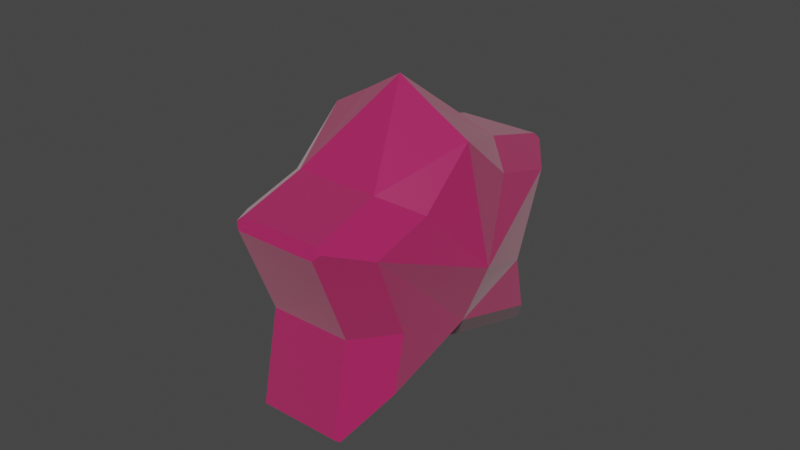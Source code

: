 # Source: particleV1.blend  (saved by Blender 3.3.6; exported with 4.5.12 LTS)
import bpy
from mathutils import Matrix  # noqa: F401  (used for matrix-valued properties, if any)

bpy.ops.wm.read_factory_settings(use_empty=True)
scene = bpy.context.scene
scene.name = 'Scene'

# ---- materials (node trees are filled in below, after node groups)
mat_material_001 = bpy.data.materials.new('Material.001')
mat_material_001.use_transparent_shadow = False

# ---- material node trees
mat_material_001.use_nodes = True; mat_material_001.node_tree.nodes.clear()
_N = mat_material_001.node_tree.nodes; _L = mat_material_001.node_tree.links
n0 = _N.new('ShaderNodeBsdfPrincipled'); n0.name = 'Principled BSDF'; n0.location = (10, 300)
n0.distribution = 'GGX'
n0.subsurface_method = 'RANDOM_WALK_SKIN'
n0.inputs[0].default_value = (0.3916, 0.01424, 0.1003, 0.5321)
n0.inputs[2].default_value = 0.331
n0.inputs[3].default_value = 1.45
n0.inputs[19].default_value = 0.06573
n0.inputs[24].default_value = 0.2
n0.inputs[27].default_value = (0.0, 0.0, 0.0, 1.0)
n0.inputs[28].default_value = 1.0
n1 = _N.new('ShaderNodeOutputMaterial'); n1.name = 'Material Output'; n1.location = (300, 300)
_L.new(n0.outputs[0], n1.inputs[0])
n1.is_active_output = True

# ---- world
world_world = bpy.data.worlds.new('World'); scene.world = world_world
world_world.use_nodes = True; world_world.node_tree.nodes.clear()
_N = world_world.node_tree.nodes; _L = world_world.node_tree.links
n0 = _N.new('ShaderNodeOutputWorld'); n0.name = 'World Output'; n0.location = (300, 300)
n1 = _N.new('ShaderNodeBackground'); n1.name = 'Background'; n1.location = (10, 300)
n1.inputs[0].default_value = (0.05088, 0.05088, 0.05088, 1.0)
_L.new(n1.outputs[0], n0.inputs[0])
n0.is_active_output = True
world_world.color = (0.05088, 0.05088, 0.05088)
world_world.use_sun_shadow = False
world_world.sun_shadow_jitter_overblur = 0.0

# ---- meshes
me_cube_001 = bpy.data.meshes.new('Cube.001')
me_cube_001.from_pydata([(0.03187, 0.0, -0.002527), (0.0, 0.02661, 0.0237), (0.0, 0.0, 0.04717), (0.0, 0.0, -0.03355), (0.0, 0.03864, -0.01478), (0.02376, 0.03065, -0.03188), (0.02376, 0.01762, 0.01775), (0.01335, 0.02661, 0.0237), (0.02376, 0.03743, 0.01237), (0.01335, 0.0, -0.03355), (0.02376, 0.0, -0.02268), (0.02376, 0.0, 0.03329), (0.01116, 0.0, 0.04044), (0.01335, 0.03864, -0.01478), (0.02376, 0.02693, -0.01412), (0.0, 0.04475, -0.04429), (0.0, 0.04253, -0.04632), (0.0, 0.04849, 0.01766), (0.0, 0.05023, 0.01415), (0.01335, 0.04253, -0.04632), (0.01335, 0.04475, -0.04429), (0.01464, 0.04352, -0.04527), (0.01335, 0.05023, 0.01415), (0.01335, 0.04849, 0.01766), (0.01505, 0.04904, 0.01614), (0.0, -0.02661, 0.0237), (0.0, -0.03864, -0.01478), (0.02376, -0.03065, -0.03188), (0.02376, -0.01762, 0.01775), (0.01335, -0.02661, 0.0237), (0.02376, -0.03743, 0.01237), (0.01335, -0.03864, -0.01478), (0.02376, -0.02693, -0.01412), (0.0, -0.04475, -0.04429), (0.0, -0.04253, -0.04632), (0.0, -0.04849, 0.01766), (0.0, -0.05023, 0.01415), (0.01335, -0.04253, -0.04632), (0.01335, -0.04475, -0.04429), (0.01464, -0.04352, -0.04527), (0.01335, -0.05023, 0.01415), (0.01335, -0.04849, 0.01766), (0.01505, -0.04904, 0.01614), (-0.03187, 0.0, -0.002527), (-0.02376, 0.03065, -0.03188), (-0.02376, 0.01762, 0.01775), (-0.01335, 0.02661, 0.0237), (-0.02376, 0.03743, 0.01237), (-0.01335, 0.0, -0.03355), (-0.02376, 0.0, -0.02268), (-0.02376, 0.0, 0.03329), (-0.01116, 0.0, 0.04044), (-0.01335, 0.03864, -0.01478), (-0.02376, 0.02693, -0.01412), (-0.01335, 0.04253, -0.04632), (-0.01335, 0.04475, -0.04429), (-0.01464, 0.04352, -0.04527), (-0.01335, 0.05023, 0.01415), (-0.01335, 0.04849, 0.01766), (-0.01505, 0.04904, 0.01614), (-0.02376, -0.03065, -0.03188), (-0.02376, -0.01762, 0.01775), (-0.01335, -0.02661, 0.0237), (-0.02376, -0.03743, 0.01237), (-0.01335, -0.03864, -0.01478), (-0.02376, -0.02693, -0.01412), (-0.01335, -0.04253, -0.04632), (-0.01335, -0.04475, -0.04429), (-0.01464, -0.04352, -0.04527), (-0.01335, -0.05023, 0.01415), (-0.01335, -0.04849, 0.01766), (-0.01505, -0.04904, 0.01614)], [], [(8, 6, 11, 0), (17, 1, 7, 23), (7, 1, 2, 12), (4, 18, 22, 13), (9, 19, 21, 5, 10), (8, 14, 13, 22, 24), (14, 5, 21, 20, 13), (7, 12, 11, 6), (6, 8, 24, 23, 7), (16, 19, 9, 3), (19, 20, 21), (22, 23, 24), (19, 16, 15, 20), (22, 18, 17, 23), (15, 4, 13, 20), (5, 14, 8, 0, 10), (30, 0, 11, 28), (35, 41, 29, 25), (29, 12, 2, 25), (26, 31, 40, 36), (9, 10, 27, 39, 37), (30, 42, 40, 31, 32), (32, 31, 38, 39, 27), (29, 28, 11, 12), (28, 29, 41, 42, 30), (34, 3, 9, 37), (37, 39, 38), (40, 42, 41), (37, 38, 33, 34), (40, 41, 35, 36), (33, 38, 31, 26), (27, 10, 0, 30, 32), (47, 43, 50, 45), (17, 58, 46, 1), (46, 51, 2, 1), (4, 52, 57, 18), (48, 49, 44, 56, 54), (47, 59, 57, 52, 53), (53, 52, 55, 56, 44), (46, 45, 50, 51), (45, 46, 58, 59, 47), (16, 3, 48, 54), (54, 56, 55), (57, 59, 58), (54, 55, 15, 16), (57, 58, 17, 18), (15, 55, 52, 4), (44, 49, 43, 47, 53), (63, 61, 50, 43), (35, 25, 62, 70), (62, 25, 2, 51), (26, 36, 69, 64), (48, 66, 68, 60, 49), (63, 65, 64, 69, 71), (65, 60, 68, 67, 64), (62, 51, 50, 61), (61, 63, 71, 70, 62), (34, 66, 48, 3), (66, 67, 68), (69, 70, 71), (66, 34, 33, 67), (69, 36, 35, 70), (33, 26, 64, 67), (60, 65, 63, 43, 49)])
_uv = me_cube_001.uv_layers.new(name='UVMap')
_uv.uv.foreach_set('vector', [0.5006, 0.5338, 0.5565, 0.5647, 0.5882, 0.625, 0.5006, 0.625, 0.5148, 0.375, 0.625, 0.375, 0.625, 0.4452, 0.5148, 0.4452, 0.6798, 0.5, 0.75, 0.5, 0.75, 0.625, 0.6798, 0.625, 0.4378, 0.375, 0.4952, 0.375, 0.4952, 0.4452, 0.4378, 0.4452, 0.3202, 0.625, 0.3202, 0.5077, 0.33, 0.5043, 0.399, 0.5349, 0.4076, 0.625, 0.5006, 0.5338, 0.4378, 0.5379, 0.4378, 0.4452, 0.4952, 0.4452, 0.5006, 0.4597, 0.4378, 0.5379, 0.399, 0.5349, 0.378, 0.4564, 0.3806, 0.4452, 0.4378, 0.4452, 0.6798, 0.5, 0.6798, 0.625, 0.5882, 0.625, 0.5565, 0.5647, 0.5565, 0.5647, 0.5006, 0.5338, 0.5006, 0.4597, 0.5148, 0.4452, 0.625, 0.4452, 0.25, 0.5077, 0.3202, 0.5077, 0.3202, 0.625, 0.25, 0.625, 0.3202, 0.5077, 0.3277, 0.5033, 0.33, 0.5043, 0.4952, 0.4452, 0.5, 0.4452, 0.5006, 0.4597, 0.3202, 0.5077, 0.25, 0.5077, 0.25, 0.5, 0.3202, 0.5, 0.4952, 0.4452, 0.4952, 0.375, 0.5148, 0.375, 0.5148, 0.4452, 0.3806, 0.375, 0.4378, 0.375, 0.4378, 0.4452, 0.3806, 0.4452, 0.399, 0.5349, 0.4378, 0.5379, 0.5006, 0.5338, 0.5006, 0.625, 0.4076, 0.625, 0.5006, 0.5338, 0.5006, 0.625, 0.5882, 0.625, 0.5565, 0.5647, 0.5148, 0.375, 0.5148, 0.4452, 0.625, 0.4452, 0.625, 0.375, 0.6798, 0.5, 0.6798, 0.625, 0.75, 0.625, 0.75, 0.5, 0.4378, 0.375, 0.4378, 0.4452, 0.4952, 0.4452, 0.4952, 0.375, 0.3202, 0.625, 0.4076, 0.625, 0.399, 0.5349, 0.33, 0.5043, 0.3202, 0.5077, 0.5006, 0.5338, 0.5006, 0.4597, 0.4952, 0.4452, 0.4378, 0.4452, 0.4378, 0.5379, 0.4378, 0.5379, 0.4378, 0.4452, 0.3806, 0.4452, 0.378, 0.4564, 0.399, 0.5349, 0.6798, 0.5, 0.5565, 0.5647, 0.5882, 0.625, 0.6798, 0.625, 0.5565, 0.5647, 0.625, 0.4452, 0.5148, 0.4452, 0.5006, 0.4597, 0.5006, 0.5338, 0.25, 0.5077, 0.25, 0.625, 0.3202, 0.625, 0.3202, 0.5077, 0.3202, 0.5077, 0.33, 0.5043, 0.3277, 0.5033, 0.4952, 0.4452, 0.5006, 0.4597, 0.5, 0.4452, 0.3202, 0.5077, 0.3202, 0.5, 0.25, 0.5, 0.25, 0.5077, 0.4952, 0.4452, 0.5148, 0.4452, 0.5148, 0.375, 0.4952, 0.375, 0.3806, 0.375, 0.3806, 0.4452, 0.4378, 0.4452, 0.4378, 0.375, 0.399, 0.5349, 0.4076, 0.625, 0.5006, 0.625, 0.5006, 0.5338, 0.4378, 0.5379, 0.5006, 0.5338, 0.5006, 0.625, 0.5882, 0.625, 0.5565, 0.5647, 0.5148, 0.375, 0.5148, 0.4452, 0.625, 0.4452, 0.625, 0.375, 0.6798, 0.5, 0.6798, 0.625, 0.75, 0.625, 0.75, 0.5, 0.4378, 0.375, 0.4378, 0.4452, 0.4952, 0.4452, 0.4952, 0.375, 0.3202, 0.625, 0.4076, 0.625, 0.399, 0.5349, 0.33, 0.5043, 0.3202, 0.5077, 0.5006, 0.5338, 0.5006, 0.4597, 0.4952, 0.4452, 0.4378, 0.4452, 0.4378, 0.5379, 0.4378, 0.5379, 0.4378, 0.4452, 0.3806, 0.4452, 0.378, 0.4564, 0.399, 0.5349, 0.6798, 0.5, 0.5565, 0.5647, 0.5882, 0.625, 0.6798, 0.625, 0.5565, 0.5647, 0.625, 0.4452, 0.5148, 0.4452, 0.5006, 0.4597, 0.5006, 0.5338, 0.25, 0.5077, 0.25, 0.625, 0.3202, 0.625, 0.3202, 0.5077, 0.3202, 0.5077, 0.33, 0.5043, 0.3277, 0.5033, 0.4952, 0.4452, 0.5006, 0.4597, 0.5, 0.4452, 0.3202, 0.5077, 0.3202, 0.5, 0.25, 0.5, 0.25, 0.5077, 0.4952, 0.4452, 0.5148, 0.4452, 0.5148, 0.375, 0.4952, 0.375, 0.3806, 0.375, 0.3806, 0.4452, 0.4378, 0.4452, 0.4378, 0.375, 0.399, 0.5349, 0.4076, 0.625, 0.5006, 0.625, 0.5006, 0.5338, 0.4378, 0.5379, 0.5006, 0.5338, 0.5565, 0.5647, 0.5882, 0.625, 0.5006, 0.625, 0.5148, 0.375, 0.625, 0.375, 0.625, 0.4452, 0.5148, 0.4452, 0.6798, 0.5, 0.75, 0.5, 0.75, 0.625, 0.6798, 0.625, 0.4378, 0.375, 0.4952, 0.375, 0.4952, 0.4452, 0.4378, 0.4452, 0.3202, 0.625, 0.3202, 0.5077, 0.33, 0.5043, 0.399, 0.5349, 0.4076, 0.625, 0.5006, 0.5338, 0.4378, 0.5379, 0.4378, 0.4452, 0.4952, 0.4452, 0.5006, 0.4597, 0.4378, 0.5379, 0.399, 0.5349, 0.378, 0.4564, 0.3806, 0.4452, 0.4378, 0.4452, 0.6798, 0.5, 0.6798, 0.625, 0.5882, 0.625, 0.5565, 0.5647, 0.5565, 0.5647, 0.5006, 0.5338, 0.5006, 0.4597, 0.5148, 0.4452, 0.625, 0.4452, 0.25, 0.5077, 0.3202, 0.5077, 0.3202, 0.625, 0.25, 0.625, 0.3202, 0.5077, 0.3277, 0.5033, 0.33, 0.5043, 0.4952, 0.4452, 0.5, 0.4452, 0.5006, 0.4597, 0.3202, 0.5077, 0.25, 0.5077, 0.25, 0.5, 0.3202, 0.5, 0.4952, 0.4452, 0.4952, 0.375, 0.5148, 0.375, 0.5148, 0.4452, 0.3806, 0.375, 0.4378, 0.375, 0.4378, 0.4452, 0.3806, 0.4452, 0.399, 0.5349, 0.4378, 0.5379, 0.5006, 0.5338, 0.5006, 0.625, 0.4076, 0.625])
me_cube_001.materials.append(mat_material_001)
me_cube_001.update()

# ---- objects
ob_cube = bpy.data.objects.new('Cube', me_cube_001)

# ---- transforms, parenting, visibility, modifiers, constraints
ob_cube.location = (0.0, 0.0, 0.0)

# ---- collection membership
scene.collection.objects.link(ob_cube)

# ---- scene / render settings (as saved in the file)
scene.frame_start = 1; scene.frame_end = 250; scene.frame_set(1)
scene.render.engine = 'BLENDER_EEVEE_NEXT'
scene.cycles.sampling_pattern = 'TABULATED_SOBOL'
scene.cycles.use_light_tree = False
scene.view_settings.view_transform = 'Filmic'
bpy.context.view_layer.update()

# ---- added for rendering (the .blend has no active camera and no usable light): camera, sun
cam_auto = bpy.data.cameras.new('AutoCamera')
cam_auto.lens = 50.0
cam_auto.sensor_width = 36.0
cam_auto.clip_end = 1000.0
ob_auto_camera = bpy.data.objects.new('AutoCamera', cam_auto)
scene.collection.objects.link(ob_auto_camera)
ob_auto_camera.location = (0.185045, -0.222054, 0.148458)
ob_auto_camera.rotation_euler = (1.09748, -7.21219e-08, 0.694738)
scene.camera = ob_auto_camera
light_auto_sun = bpy.data.lights.new('AutoSun', 'SUN')
light_auto_sun.energy = 3.0
light_auto_sun.angle = 0.0523599
ob_auto_sun = bpy.data.objects.new('AutoSun', light_auto_sun)
scene.collection.objects.link(ob_auto_sun)
ob_auto_sun.rotation_euler = (0.872665, 0.174533, 0.523599)
bpy.context.view_layer.update()
